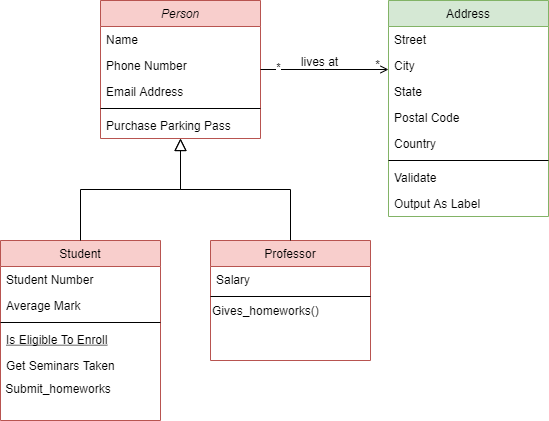

The diagram above was exported from draw.io. Its source (the exported page's mxGraphModel, read from the mxfile embedded in the PNG):
<mxGraphModel dx="1182" dy="675" grid="1" gridSize="10" guides="1" tooltips="1" connect="1" arrows="1" fold="1" page="1" pageScale="1" pageWidth="827" pageHeight="1169" math="0" shadow="0">
  <root>
    <mxCell id="WIyWlLk6GJQsqaUBKTNV-0" />
    <mxCell id="WIyWlLk6GJQsqaUBKTNV-1" parent="WIyWlLk6GJQsqaUBKTNV-0" />
    <mxCell id="zkfFHV4jXpPFQw0GAbJ--0" value="Person" style="swimlane;fontStyle=2;align=center;verticalAlign=top;childLayout=stackLayout;horizontal=1;startSize=26;horizontalStack=0;resizeParent=1;resizeLast=0;collapsible=1;marginBottom=0;rounded=0;shadow=0;strokeWidth=1;fillColor=#f8cecc;strokeColor=#b85450;" parent="WIyWlLk6GJQsqaUBKTNV-1" vertex="1">
      <mxGeometry x="220" y="120" width="160" height="138" as="geometry">
        <mxRectangle x="230" y="140" width="160" height="26" as="alternateBounds" />
      </mxGeometry>
    </mxCell>
    <mxCell id="zkfFHV4jXpPFQw0GAbJ--1" value="Name" style="text;align=left;verticalAlign=top;spacingLeft=4;spacingRight=4;overflow=hidden;rotatable=0;points=[[0,0.5],[1,0.5]];portConstraint=eastwest;" parent="zkfFHV4jXpPFQw0GAbJ--0" vertex="1">
      <mxGeometry y="26" width="160" height="26" as="geometry" />
    </mxCell>
    <mxCell id="zkfFHV4jXpPFQw0GAbJ--2" value="Phone Number" style="text;align=left;verticalAlign=top;spacingLeft=4;spacingRight=4;overflow=hidden;rotatable=0;points=[[0,0.5],[1,0.5]];portConstraint=eastwest;rounded=0;shadow=0;html=0;" parent="zkfFHV4jXpPFQw0GAbJ--0" vertex="1">
      <mxGeometry y="52" width="160" height="26" as="geometry" />
    </mxCell>
    <mxCell id="zkfFHV4jXpPFQw0GAbJ--3" value="Email Address" style="text;align=left;verticalAlign=top;spacingLeft=4;spacingRight=4;overflow=hidden;rotatable=0;points=[[0,0.5],[1,0.5]];portConstraint=eastwest;rounded=0;shadow=0;html=0;" parent="zkfFHV4jXpPFQw0GAbJ--0" vertex="1">
      <mxGeometry y="78" width="160" height="26" as="geometry" />
    </mxCell>
    <mxCell id="zkfFHV4jXpPFQw0GAbJ--4" value="" style="line;html=1;strokeWidth=1;align=left;verticalAlign=middle;spacingTop=-1;spacingLeft=3;spacingRight=3;rotatable=0;labelPosition=right;points=[];portConstraint=eastwest;" parent="zkfFHV4jXpPFQw0GAbJ--0" vertex="1">
      <mxGeometry y="104" width="160" height="8" as="geometry" />
    </mxCell>
    <mxCell id="zkfFHV4jXpPFQw0GAbJ--5" value="Purchase Parking Pass" style="text;align=left;verticalAlign=top;spacingLeft=4;spacingRight=4;overflow=hidden;rotatable=0;points=[[0,0.5],[1,0.5]];portConstraint=eastwest;" parent="zkfFHV4jXpPFQw0GAbJ--0" vertex="1">
      <mxGeometry y="112" width="160" height="26" as="geometry" />
    </mxCell>
    <mxCell id="zkfFHV4jXpPFQw0GAbJ--6" value="Student" style="swimlane;fontStyle=0;align=center;verticalAlign=top;childLayout=stackLayout;horizontal=1;startSize=26;horizontalStack=0;resizeParent=1;resizeLast=0;collapsible=1;marginBottom=0;rounded=0;shadow=0;strokeWidth=1;fillColor=#f8cecc;strokeColor=#b85450;" parent="WIyWlLk6GJQsqaUBKTNV-1" vertex="1">
      <mxGeometry x="120" y="360" width="160" height="180" as="geometry">
        <mxRectangle x="130" y="380" width="160" height="26" as="alternateBounds" />
      </mxGeometry>
    </mxCell>
    <mxCell id="zkfFHV4jXpPFQw0GAbJ--7" value="Student Number" style="text;align=left;verticalAlign=top;spacingLeft=4;spacingRight=4;overflow=hidden;rotatable=0;points=[[0,0.5],[1,0.5]];portConstraint=eastwest;" parent="zkfFHV4jXpPFQw0GAbJ--6" vertex="1">
      <mxGeometry y="26" width="160" height="26" as="geometry" />
    </mxCell>
    <mxCell id="zkfFHV4jXpPFQw0GAbJ--8" value="Average Mark" style="text;align=left;verticalAlign=top;spacingLeft=4;spacingRight=4;overflow=hidden;rotatable=0;points=[[0,0.5],[1,0.5]];portConstraint=eastwest;rounded=0;shadow=0;html=0;" parent="zkfFHV4jXpPFQw0GAbJ--6" vertex="1">
      <mxGeometry y="52" width="160" height="26" as="geometry" />
    </mxCell>
    <mxCell id="zkfFHV4jXpPFQw0GAbJ--9" value="" style="line;html=1;strokeWidth=1;align=left;verticalAlign=middle;spacingTop=-1;spacingLeft=3;spacingRight=3;rotatable=0;labelPosition=right;points=[];portConstraint=eastwest;" parent="zkfFHV4jXpPFQw0GAbJ--6" vertex="1">
      <mxGeometry y="78" width="160" height="8" as="geometry" />
    </mxCell>
    <mxCell id="zkfFHV4jXpPFQw0GAbJ--10" value="Is Eligible To Enroll" style="text;align=left;verticalAlign=top;spacingLeft=4;spacingRight=4;overflow=hidden;rotatable=0;points=[[0,0.5],[1,0.5]];portConstraint=eastwest;fontStyle=4" parent="zkfFHV4jXpPFQw0GAbJ--6" vertex="1">
      <mxGeometry y="86" width="160" height="26" as="geometry" />
    </mxCell>
    <mxCell id="zkfFHV4jXpPFQw0GAbJ--11" value="Get Seminars Taken" style="text;align=left;verticalAlign=top;spacingLeft=4;spacingRight=4;overflow=hidden;rotatable=0;points=[[0,0.5],[1,0.5]];portConstraint=eastwest;" parent="zkfFHV4jXpPFQw0GAbJ--6" vertex="1">
      <mxGeometry y="112" width="160" height="26" as="geometry" />
    </mxCell>
    <mxCell id="jR9eoj8O4aTxb5GjqecE-3" value="&amp;nbsp;Submit_homeworks" style="text;html=1;align=left;verticalAlign=middle;resizable=0;points=[];autosize=1;strokeColor=none;" vertex="1" parent="zkfFHV4jXpPFQw0GAbJ--6">
      <mxGeometry y="138" width="160" height="20" as="geometry" />
    </mxCell>
    <mxCell id="zkfFHV4jXpPFQw0GAbJ--12" value="" style="endArrow=block;endSize=10;endFill=0;shadow=0;strokeWidth=1;rounded=0;edgeStyle=elbowEdgeStyle;elbow=vertical;" parent="WIyWlLk6GJQsqaUBKTNV-1" source="zkfFHV4jXpPFQw0GAbJ--6" target="zkfFHV4jXpPFQw0GAbJ--0" edge="1">
      <mxGeometry width="160" relative="1" as="geometry">
        <mxPoint x="200" y="203" as="sourcePoint" />
        <mxPoint x="200" y="203" as="targetPoint" />
      </mxGeometry>
    </mxCell>
    <mxCell id="zkfFHV4jXpPFQw0GAbJ--13" value="Professor" style="swimlane;fontStyle=0;align=center;verticalAlign=top;childLayout=stackLayout;horizontal=1;startSize=26;horizontalStack=0;resizeParent=1;resizeLast=0;collapsible=1;marginBottom=0;rounded=0;shadow=0;strokeWidth=1;fillColor=#f8cecc;strokeColor=#b85450;" parent="WIyWlLk6GJQsqaUBKTNV-1" vertex="1">
      <mxGeometry x="330" y="360" width="160" height="120" as="geometry">
        <mxRectangle x="340" y="380" width="170" height="26" as="alternateBounds" />
      </mxGeometry>
    </mxCell>
    <mxCell id="zkfFHV4jXpPFQw0GAbJ--14" value="Salary" style="text;align=left;verticalAlign=top;spacingLeft=4;spacingRight=4;overflow=hidden;rotatable=0;points=[[0,0.5],[1,0.5]];portConstraint=eastwest;" parent="zkfFHV4jXpPFQw0GAbJ--13" vertex="1">
      <mxGeometry y="26" width="160" height="26" as="geometry" />
    </mxCell>
    <mxCell id="zkfFHV4jXpPFQw0GAbJ--15" value="" style="line;html=1;strokeWidth=1;align=left;verticalAlign=middle;spacingTop=-1;spacingLeft=3;spacingRight=3;rotatable=0;labelPosition=right;points=[];portConstraint=eastwest;" parent="zkfFHV4jXpPFQw0GAbJ--13" vertex="1">
      <mxGeometry y="52" width="160" height="8" as="geometry" />
    </mxCell>
    <mxCell id="jR9eoj8O4aTxb5GjqecE-2" value="Gives_homeworks()" style="text;html=1;align=left;verticalAlign=middle;resizable=0;points=[];autosize=1;strokeColor=none;" vertex="1" parent="zkfFHV4jXpPFQw0GAbJ--13">
      <mxGeometry y="60" width="160" height="20" as="geometry" />
    </mxCell>
    <mxCell id="zkfFHV4jXpPFQw0GAbJ--16" value="" style="endArrow=block;endSize=10;endFill=0;shadow=0;strokeWidth=1;rounded=0;edgeStyle=elbowEdgeStyle;elbow=vertical;" parent="WIyWlLk6GJQsqaUBKTNV-1" source="zkfFHV4jXpPFQw0GAbJ--13" target="zkfFHV4jXpPFQw0GAbJ--0" edge="1">
      <mxGeometry width="160" relative="1" as="geometry">
        <mxPoint x="210" y="373" as="sourcePoint" />
        <mxPoint x="310" y="271" as="targetPoint" />
      </mxGeometry>
    </mxCell>
    <mxCell id="zkfFHV4jXpPFQw0GAbJ--17" value="Address" style="swimlane;fontStyle=0;align=center;verticalAlign=top;childLayout=stackLayout;horizontal=1;startSize=26;horizontalStack=0;resizeParent=1;resizeLast=0;collapsible=1;marginBottom=0;rounded=0;shadow=0;strokeWidth=1;fillColor=#d5e8d4;strokeColor=#82b366;" parent="WIyWlLk6GJQsqaUBKTNV-1" vertex="1">
      <mxGeometry x="508" y="120" width="160" height="216" as="geometry">
        <mxRectangle x="550" y="140" width="160" height="26" as="alternateBounds" />
      </mxGeometry>
    </mxCell>
    <mxCell id="zkfFHV4jXpPFQw0GAbJ--18" value="Street" style="text;align=left;verticalAlign=top;spacingLeft=4;spacingRight=4;overflow=hidden;rotatable=0;points=[[0,0.5],[1,0.5]];portConstraint=eastwest;" parent="zkfFHV4jXpPFQw0GAbJ--17" vertex="1">
      <mxGeometry y="26" width="160" height="26" as="geometry" />
    </mxCell>
    <mxCell id="zkfFHV4jXpPFQw0GAbJ--19" value="City" style="text;align=left;verticalAlign=top;spacingLeft=4;spacingRight=4;overflow=hidden;rotatable=0;points=[[0,0.5],[1,0.5]];portConstraint=eastwest;rounded=0;shadow=0;html=0;" parent="zkfFHV4jXpPFQw0GAbJ--17" vertex="1">
      <mxGeometry y="52" width="160" height="26" as="geometry" />
    </mxCell>
    <mxCell id="zkfFHV4jXpPFQw0GAbJ--20" value="State" style="text;align=left;verticalAlign=top;spacingLeft=4;spacingRight=4;overflow=hidden;rotatable=0;points=[[0,0.5],[1,0.5]];portConstraint=eastwest;rounded=0;shadow=0;html=0;" parent="zkfFHV4jXpPFQw0GAbJ--17" vertex="1">
      <mxGeometry y="78" width="160" height="26" as="geometry" />
    </mxCell>
    <mxCell id="zkfFHV4jXpPFQw0GAbJ--21" value="Postal Code" style="text;align=left;verticalAlign=top;spacingLeft=4;spacingRight=4;overflow=hidden;rotatable=0;points=[[0,0.5],[1,0.5]];portConstraint=eastwest;rounded=0;shadow=0;html=0;" parent="zkfFHV4jXpPFQw0GAbJ--17" vertex="1">
      <mxGeometry y="104" width="160" height="26" as="geometry" />
    </mxCell>
    <mxCell id="zkfFHV4jXpPFQw0GAbJ--22" value="Country" style="text;align=left;verticalAlign=top;spacingLeft=4;spacingRight=4;overflow=hidden;rotatable=0;points=[[0,0.5],[1,0.5]];portConstraint=eastwest;rounded=0;shadow=0;html=0;" parent="zkfFHV4jXpPFQw0GAbJ--17" vertex="1">
      <mxGeometry y="130" width="160" height="26" as="geometry" />
    </mxCell>
    <mxCell id="zkfFHV4jXpPFQw0GAbJ--23" value="" style="line;html=1;strokeWidth=1;align=left;verticalAlign=middle;spacingTop=-1;spacingLeft=3;spacingRight=3;rotatable=0;labelPosition=right;points=[];portConstraint=eastwest;" parent="zkfFHV4jXpPFQw0GAbJ--17" vertex="1">
      <mxGeometry y="156" width="160" height="8" as="geometry" />
    </mxCell>
    <mxCell id="zkfFHV4jXpPFQw0GAbJ--24" value="Validate" style="text;align=left;verticalAlign=top;spacingLeft=4;spacingRight=4;overflow=hidden;rotatable=0;points=[[0,0.5],[1,0.5]];portConstraint=eastwest;" parent="zkfFHV4jXpPFQw0GAbJ--17" vertex="1">
      <mxGeometry y="164" width="160" height="26" as="geometry" />
    </mxCell>
    <mxCell id="zkfFHV4jXpPFQw0GAbJ--25" value="Output As Label" style="text;align=left;verticalAlign=top;spacingLeft=4;spacingRight=4;overflow=hidden;rotatable=0;points=[[0,0.5],[1,0.5]];portConstraint=eastwest;" parent="zkfFHV4jXpPFQw0GAbJ--17" vertex="1">
      <mxGeometry y="190" width="160" height="26" as="geometry" />
    </mxCell>
    <mxCell id="zkfFHV4jXpPFQw0GAbJ--26" value="" style="endArrow=open;shadow=0;strokeWidth=1;rounded=0;endFill=1;edgeStyle=elbowEdgeStyle;elbow=vertical;" parent="WIyWlLk6GJQsqaUBKTNV-1" source="zkfFHV4jXpPFQw0GAbJ--0" target="zkfFHV4jXpPFQw0GAbJ--17" edge="1">
      <mxGeometry x="0.5" y="41" relative="1" as="geometry">
        <mxPoint x="380" y="192" as="sourcePoint" />
        <mxPoint x="540" y="192" as="targetPoint" />
        <mxPoint x="-40" y="32" as="offset" />
      </mxGeometry>
    </mxCell>
    <mxCell id="zkfFHV4jXpPFQw0GAbJ--28" value="*" style="resizable=0;align=right;verticalAlign=bottom;labelBackgroundColor=none;fontSize=12;" parent="zkfFHV4jXpPFQw0GAbJ--26" connectable="0" vertex="1">
      <mxGeometry x="1" relative="1" as="geometry">
        <mxPoint x="-7" y="4" as="offset" />
      </mxGeometry>
    </mxCell>
    <mxCell id="zkfFHV4jXpPFQw0GAbJ--29" value="lives at" style="text;html=1;resizable=0;points=[];;align=center;verticalAlign=middle;labelBackgroundColor=none;rounded=0;shadow=0;strokeWidth=1;fontSize=12;" parent="zkfFHV4jXpPFQw0GAbJ--26" vertex="1" connectable="0">
      <mxGeometry x="0.5" y="49" relative="1" as="geometry">
        <mxPoint x="-38" y="40" as="offset" />
      </mxGeometry>
    </mxCell>
    <mxCell id="jR9eoj8O4aTxb5GjqecE-0" value="*" style="edgeLabel;html=1;align=center;verticalAlign=middle;resizable=0;points=[];" vertex="1" connectable="0" parent="zkfFHV4jXpPFQw0GAbJ--26">
      <mxGeometry x="-0.7344" y="3" relative="1" as="geometry">
        <mxPoint as="offset" />
      </mxGeometry>
    </mxCell>
  </root>
</mxGraphModel>